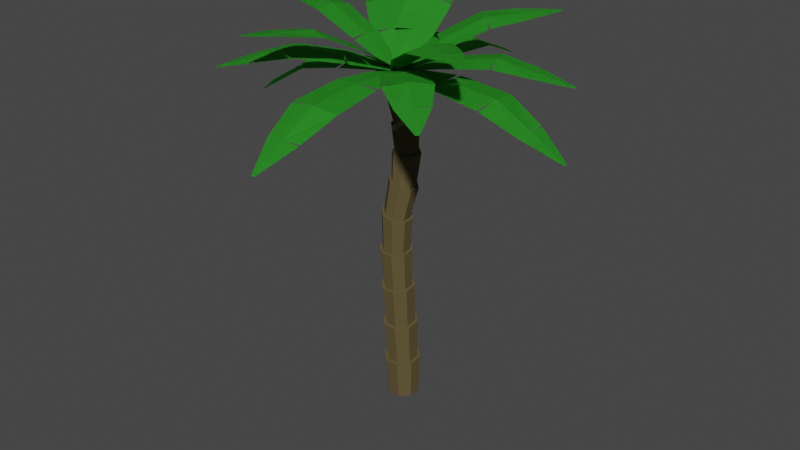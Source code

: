 # Source: palmTree1.blend  (saved by Blender 2.82.7; exported with 4.5.12 LTS)
import bpy
from mathutils import Matrix  # noqa: F401  (used for matrix-valued properties, if any)

bpy.ops.wm.read_factory_settings(use_empty=True)
scene = bpy.context.scene
scene.name = 'Scene'

# ---- collections
col_collection = bpy.data.collections.new('Collection'); scene.collection.children.link(col_collection)

# ---- materials (node trees are filled in below, after node groups)
mat_material_002 = bpy.data.materials.new('Material.002')
mat_material_002.use_transparent_shadow = False
mat_material_003 = bpy.data.materials.new('Material.003')
mat_material_003.use_transparent_shadow = False
mat_material_001 = bpy.data.materials.new('Material.001')
mat_material_001.use_transparent_shadow = False

# ---- material node trees
mat_material_002.use_nodes = True; mat_material_002.node_tree.nodes.clear()
_N = mat_material_002.node_tree.nodes; _L = mat_material_002.node_tree.links
n0 = _N.new('ShaderNodeOutputMaterial'); n0.name = 'Material Output'; n0.location = (300, 300)
n1 = _N.new('ShaderNodeBsdfPrincipled'); n1.name = 'Principled BSDF'; n1.location = (10, 300)
n1.distribution = 'GGX'
n1.subsurface_method = 'BURLEY'
n1.inputs[0].default_value = (0.1178, 0.09151, 0.04141, 1.0)
n1.inputs[2].default_value = 0.95
n1.inputs[3].default_value = 1.45
n1.inputs[13].default_value = 0.06667
n1.inputs[27].default_value = (0.0, 0.0, 0.0, 1.0)
n1.inputs[28].default_value = 1.0
_L.new(n1.outputs[0], n0.inputs[0])
n0.is_active_output = True
mat_material_003.use_nodes = True; mat_material_003.node_tree.nodes.clear()
_N = mat_material_003.node_tree.nodes; _L = mat_material_003.node_tree.links
n0 = _N.new('ShaderNodeOutputMaterial'); n0.name = 'Material Output'; n0.location = (300, 300)
n1 = _N.new('ShaderNodeBsdfPrincipled'); n1.name = 'Principled BSDF'; n1.location = (10, 300)
n1.distribution = 'GGX'
n1.subsurface_method = 'BURLEY'
n1.inputs[0].default_value = (0.04429, 0.4268, 0.03483, 1.0)
n1.inputs[2].default_value = 0.6333
n1.inputs[3].default_value = 1.45
n1.inputs[13].default_value = 0.125
n1.inputs[27].default_value = (0.0, 0.0, 0.0, 1.0)
n1.inputs[28].default_value = 1.0
_L.new(n1.outputs[0], n0.inputs[0])
n0.is_active_output = True
mat_material_001.use_nodes = True; mat_material_001.node_tree.nodes.clear()
_N = mat_material_001.node_tree.nodes; _L = mat_material_001.node_tree.links
n0 = _N.new('ShaderNodeOutputMaterial'); n0.name = 'Material Output'; n0.location = (300, 300)
n1 = _N.new('ShaderNodeBsdfPrincipled'); n1.name = 'Principled BSDF'; n1.location = (10, 300)
n1.distribution = 'GGX'
n1.subsurface_method = 'BURLEY'
n1.inputs[0].default_value = (0.04429, 0.4268, 0.03483, 1.0)
n1.inputs[2].default_value = 0.6333
n1.inputs[3].default_value = 1.45
n1.inputs[13].default_value = 0.125
n1.inputs[27].default_value = (0.0, 0.0, 0.0, 1.0)
n1.inputs[28].default_value = 1.0
_L.new(n1.outputs[0], n0.inputs[0])
n0.is_active_output = True

# ---- world
world_world = bpy.data.worlds.new('World'); scene.world = world_world
world_world.use_nodes = True; world_world.node_tree.nodes.clear()
_N = world_world.node_tree.nodes; _L = world_world.node_tree.links
n0 = _N.new('ShaderNodeOutputWorld'); n0.name = 'World Output'; n0.location = (300, 300)
n1 = _N.new('ShaderNodeBackground'); n1.name = 'Background'; n1.location = (10, 300)
n1.inputs[0].default_value = (0.05088, 0.05088, 0.05088, 1.0)
_L.new(n1.outputs[0], n0.inputs[0])
n0.is_active_output = True
world_world.color = (0.05088, 0.05088, 0.05088)
world_world.use_sun_shadow = False
world_world.sun_shadow_jitter_overblur = 0.0

# ---- meshes
me_cube_001 = bpy.data.meshes.new('Cube.001')
me_cube_001.from_pydata([(-0.1058, -0.1996, 0.03327), (-0.2673, -0.0382, 0.03126), (-0.3057, -0.09926, 0.8147), (-0.1167, -0.2877, 0.7973), (-0.2674, 0.1791, 0.02942), (-0.1061, 0.3407, 0.02752), (-0.1163, 0.3428, 0.8508), (-0.3054, 0.1543, 0.837), (0.2726, -0.03811, 0.02935), (0.1112, -0.1996, 0.03249), (0.1379, -0.2877, 0.7936), (0.3272, -0.09887, 0.8052), (0.1111, 0.3407, 0.02743), (0.2726, 0.1792, 0.02811), (0.3272, 0.1548, 0.8288), (0.1382, 0.3429, 0.8487), (-0.09526, -0.2348, 0.8019), (-0.2525, -0.07796, 0.8164), (-0.2827, -0.1642, 1.62), (-0.1005, -0.3457, 1.597), (-0.2523, 0.133, 0.8351), (-0.09493, 0.2899, 0.8466), (-0.09959, 0.2611, 1.668), (-0.2822, 0.07979, 1.649), (0.2741, -0.07761, 0.8082), (0.1166, -0.2347, 0.7986), (0.1453, -0.3456, 1.593), (0.3281, -0.1638, 1.609), (0.1168, 0.29, 0.8445), (0.2741, 0.1334, 0.828), (0.3281, 0.08041, 1.64), (0.1457, 0.2612, 1.666), (-0.07973, -0.2947, 1.603), (-0.2314, -0.1437, 1.622), (-0.2567, -0.2344, 2.412), (-0.08248, -0.408, 2.388), (-0.2309, 0.05931, 1.647), (-0.07904, 0.2102, 1.662), (-0.08138, 0.1719, 2.463), (-0.256, -0.001204, 2.442), (0.2768, -0.1433, 1.612), (0.1247, -0.2946, 1.599), (0.1527, -0.4079, 2.385), (0.3276, -0.2341, 2.402), (0.1251, 0.2103, 1.66), (0.2768, 0.05986, 1.638), (0.3276, -0.0006855, 2.433), (0.1532, 0.172, 2.46), (-0.06262, -0.3592, 2.394), (-0.2076, -0.2148, 2.414), (-0.2296, -0.299, 3.175), (-0.06417, -0.464, 3.152), (-0.2071, -0.02078, 2.44), (-0.06174, 0.1233, 2.457), (-0.06333, 0.08819, 3.211), (-0.2291, -0.07695, 3.199), (0.2785, -0.2145, 2.405), (0.133, -0.3591, 2.391), (0.1592, -0.4636, 3.146), (0.3254, -0.2979, 3.156), (0.1334, 0.1234, 2.454), (0.2786, -0.02028, 2.431), (0.3254, -0.07543, 3.179), (0.1595, 0.08881, 3.204), (-0.04532, -0.4175, 3.157), (-0.183, -0.2802, 3.176), (-0.1515, -0.3336, 3.94), (0.002638, -0.4886, 3.902), (-0.1826, -0.0955, 3.196), (-0.04466, 0.04193, 3.206), (-0.002383, 0.03608, 3.9), (-0.1537, -0.1233, 3.939), (0.2787, -0.2793, 3.159), (0.1405, -0.4172, 3.151), (0.2097, -0.4871, 3.852), (0.3635, -0.3283, 3.811), (0.1408, 0.0425, 3.2), (0.2787, -0.09416, 3.178), (0.3618, -0.1155, 3.81), (0.2051, 0.0398, 3.849), (0.01956, -0.4445, 3.898), (-0.1089, -0.3155, 3.929), (-0.0056, -0.3095, 4.573), (0.1422, -0.4554, 4.545), (-0.1106, -0.1404, 3.929), (0.01542, -0.00782, 3.896), (0.1279, 0.04097, 4.498), (-0.0117, -0.1107, 4.554), (0.3197, -0.3109, 3.822), (0.1918, -0.4431, 3.856), (0.3369, -0.4537, 4.489), (0.4794, -0.3034, 4.432), (0.188, -0.004819, 3.854), (0.3182, -0.134, 3.82), (0.4744, -0.1018, 4.413), (0.3238, 0.04537, 4.441), (0.1573, -0.4138, 4.536), (0.03408, -0.2923, 4.56), (0.04789, -0.2927, 5.065), (0.1923, -0.4308, 5.065), (0.0291, -0.1267, 4.544), (0.1455, -0.0006017, 4.498), (0.1819, 0.04271, 5.06), (0.04356, -0.1023, 5.063), (0.4377, -0.2871, 4.443), (0.3194, -0.4123, 4.49), (0.3825, -0.4267, 5.064), (0.5211, -0.2822, 5.062), (0.3084, 0.002877, 4.45), (0.4335, -0.1195, 4.427), (0.5172, -0.09156, 5.06), (0.3725, 0.04709, 5.059), (0.2074, -0.3908, 5.064), (0.08716, -0.2758, 5.064), (0.04207, -0.3095, 5.556), (0.1807, -0.4418, 5.552), (0.08361, -0.1173, 5.063), (0.1987, 0.003205, 5.061), (0.1696, 0.009457, 5.591), (0.0377, -0.1279, 5.572), (0.481, -0.2671, 5.062), (0.3657, -0.3874, 5.063), (0.3627, -0.4381, 5.562), (0.4944, -0.3005, 5.581), (0.3573, 0.006796, 5.06), (0.4777, -0.1085, 5.06), (0.4898, -0.1191, 5.597), (0.3514, 0.01295, 5.601), (0.195, -0.4036, 5.556), (0.07967, -0.2935, 5.559), (0.01243, -0.3744, 5.999), (0.1475, -0.5018, 5.987), (0.07605, -0.1424, 5.573), (0.1858, -0.02812, 5.589), (0.1335, -0.07025, 6.07), (0.006988, -0.2007, 6.032), (0.4561, -0.286, 5.581), (0.3465, -0.4005, 5.565), (0.3236, -0.4992, 6.005), (0.4498, -0.3682, 6.043), (0.3371, -0.02524, 5.597), (0.4522, -0.1351, 5.594), (0.4439, -0.1948, 6.076), (0.3091, -0.06793, 6.087), (0.1611, -0.4653, 5.995), (0.04871, -0.3593, 6.005), (-0.01231, -0.4294, 6.463), (0.1206, -0.556, 6.46), (0.04415, -0.2148, 6.033), (0.1495, -0.1062, 6.064), (0.1101, -0.1223, 6.482), (-0.01654, -0.2549, 6.472), (0.4127, -0.3541, 6.042), (0.3076, -0.4631, 6.01), (0.2952, -0.552, 6.465), (0.4218, -0.4194, 6.474), (0.2956, -0.1042, 6.079), (0.4077, -0.2098, 6.069), (0.4176, -0.2449, 6.483), (0.2847, -0.1183, 6.486)], [], [(9, 10, 3, 0), (13, 14, 11, 8), (14, 15, 6, 7, 2, 3, 10, 11), (1, 2, 7, 4), (5, 6, 15, 12), (0, 3, 2, 1), (6, 5, 4, 7), (14, 13, 12, 15), (10, 9, 8, 11), (4, 5, 12, 13, 8, 9, 0, 1), (25, 26, 19, 16), (29, 30, 27, 24), (30, 31, 22, 23, 18, 19, 26, 27), (17, 18, 23, 20), (21, 22, 31, 28), (16, 19, 18, 17), (22, 21, 20, 23), (30, 29, 28, 31), (26, 25, 24, 27), (20, 21, 28, 29, 24, 25, 16, 17), (41, 42, 35, 32), (45, 46, 43, 40), (46, 47, 38, 39, 34, 35, 42, 43), (33, 34, 39, 36), (37, 38, 47, 44), (32, 35, 34, 33), (38, 37, 36, 39), (46, 45, 44, 47), (42, 41, 40, 43), (36, 37, 44, 45, 40, 41, 32, 33), (57, 58, 51, 48), (61, 62, 59, 56), (62, 63, 54, 55, 50, 51, 58, 59), (49, 50, 55, 52), (53, 54, 63, 60), (48, 51, 50, 49), (54, 53, 52, 55), (62, 61, 60, 63), (58, 57, 56, 59), (52, 53, 60, 61, 56, 57, 48, 49), (73, 74, 67, 64), (77, 78, 75, 72), (78, 79, 70, 71, 66, 67, 74, 75), (65, 66, 71, 68), (69, 70, 79, 76), (64, 67, 66, 65), (70, 69, 68, 71), (78, 77, 76, 79), (74, 73, 72, 75), (68, 69, 76, 77, 72, 73, 64, 65), (89, 90, 83, 80), (93, 94, 91, 88), (94, 95, 86, 87, 82, 83, 90, 91), (81, 82, 87, 84), (85, 86, 95, 92), (80, 83, 82, 81), (86, 85, 84, 87), (94, 93, 92, 95), (90, 89, 88, 91), (84, 85, 92, 93, 88, 89, 80, 81), (105, 106, 99, 96), (109, 110, 107, 104), (110, 111, 102, 103, 98, 99, 106, 107), (97, 98, 103, 100), (101, 102, 111, 108), (96, 99, 98, 97), (102, 101, 100, 103), (110, 109, 108, 111), (106, 105, 104, 107), (100, 101, 108, 109, 104, 105, 96, 97), (121, 122, 115, 112), (125, 126, 123, 120), (126, 127, 118, 119, 114, 115, 122, 123), (113, 114, 119, 116), (117, 118, 127, 124), (112, 115, 114, 113), (118, 117, 116, 119), (126, 125, 124, 127), (122, 121, 120, 123), (116, 117, 124, 125, 120, 121, 112, 113), (137, 138, 131, 128), (141, 142, 139, 136), (142, 143, 134, 135, 130, 131, 138, 139), (129, 130, 135, 132), (133, 134, 143, 140), (128, 131, 130, 129), (134, 133, 132, 135), (142, 141, 140, 143), (138, 137, 136, 139), (132, 133, 140, 141, 136, 137, 128, 129), (153, 154, 147, 144), (157, 158, 155, 152), (158, 159, 150, 151, 146, 147, 154, 155), (145, 146, 151, 148), (149, 150, 159, 156), (144, 147, 146, 145), (150, 149, 148, 151), (158, 157, 156, 159), (154, 153, 152, 155), (148, 149, 156, 157, 152, 153, 144, 145)])
_uv = me_cube_001.uv_layers.new(name='UVMap')
_uv.uv.foreach_set('vector', [0.375, 0.8247, 0.625, 0.8247, 0.625, 0.9253, 0.375, 0.9253, 0.375, 0.5747, 0.625, 0.5747, 0.625, 0.6753, 0.375, 0.6753, 0.625, 0.5747, 0.6997, 0.5, 0.8003, 0.5, 0.875, 0.5747, 0.875, 0.6753, 0.8003, 0.75, 0.6997, 0.75, 0.625, 0.6753, 0.375, 0.07472, 0.625, 0.07472, 0.625, 0.1753, 0.375, 0.1753, 0.375, 0.3247, 0.625, 0.3247, 0.625, 0.4253, 0.375, 0.4253, 0.375, 0.9253, 0.625, 0.9253, 0.625, 1.0, 0.375, 1.0, 0.625, 0.3247, 0.375, 0.3247, 0.375, 0.1753, 0.625, 0.1753, 0.625, 0.5747, 0.375, 0.5747, 0.375, 0.4253, 0.625, 0.4253, 0.625, 0.8247, 0.375, 0.8247, 0.375, 0.6753, 0.625, 0.6753, 0.125, 0.5747, 0.1997, 0.5, 0.3003, 0.5, 0.375, 0.5747, 0.375, 0.6753, 0.3003, 0.75, 0.1997, 0.75, 0.125, 0.6753, 0.375, 0.8247, 0.625, 0.8247, 0.625, 0.9253, 0.375, 0.9253, 0.375, 0.5747, 0.625, 0.5747, 0.625, 0.6753, 0.375, 0.6753, 0.625, 0.5747, 0.6997, 0.5, 0.8003, 0.5, 0.875, 0.5747, 0.875, 0.6753, 0.8003, 0.75, 0.6997, 0.75, 0.625, 0.6753, 0.375, 0.07472, 0.625, 0.07472, 0.625, 0.1753, 0.375, 0.1753, 0.375, 0.3247, 0.625, 0.3247, 0.625, 0.4253, 0.375, 0.4253, 0.375, 0.9253, 0.625, 0.9253, 0.625, 1.0, 0.375, 1.0, 0.625, 0.3247, 0.375, 0.3247, 0.375, 0.1753, 0.625, 0.1753, 0.625, 0.5747, 0.375, 0.5747, 0.375, 0.4253, 0.625, 0.4253, 0.625, 0.8247, 0.375, 0.8247, 0.375, 0.6753, 0.625, 0.6753, 0.125, 0.5747, 0.1997, 0.5, 0.3003, 0.5, 0.375, 0.5747, 0.375, 0.6753, 0.3003, 0.75, 0.1997, 0.75, 0.125, 0.6753, 0.375, 0.8247, 0.625, 0.8247, 0.625, 0.9253, 0.375, 0.9253, 0.375, 0.5747, 0.625, 0.5747, 0.625, 0.6753, 0.375, 0.6753, 0.625, 0.5747, 0.6997, 0.5, 0.8003, 0.5, 0.875, 0.5747, 0.875, 0.6753, 0.8003, 0.75, 0.6997, 0.75, 0.625, 0.6753, 0.375, 0.07472, 0.625, 0.07472, 0.625, 0.1753, 0.375, 0.1753, 0.375, 0.3247, 0.625, 0.3247, 0.625, 0.4253, 0.375, 0.4253, 0.375, 0.9253, 0.625, 0.9253, 0.625, 1.0, 0.375, 1.0, 0.625, 0.3247, 0.375, 0.3247, 0.375, 0.1753, 0.625, 0.1753, 0.625, 0.5747, 0.375, 0.5747, 0.375, 0.4253, 0.625, 0.4253, 0.625, 0.8247, 0.375, 0.8247, 0.375, 0.6753, 0.625, 0.6753, 0.125, 0.5747, 0.1997, 0.5, 0.3003, 0.5, 0.375, 0.5747, 0.375, 0.6753, 0.3003, 0.75, 0.1997, 0.75, 0.125, 0.6753, 0.375, 0.8247, 0.625, 0.8247, 0.625, 0.9253, 0.375, 0.9253, 0.375, 0.5747, 0.625, 0.5747, 0.625, 0.6753, 0.375, 0.6753, 0.625, 0.5747, 0.6997, 0.5, 0.8003, 0.5, 0.875, 0.5747, 0.875, 0.6753, 0.8003, 0.75, 0.6997, 0.75, 0.625, 0.6753, 0.375, 0.07472, 0.625, 0.07472, 0.625, 0.1753, 0.375, 0.1753, 0.375, 0.3247, 0.625, 0.3247, 0.625, 0.4253, 0.375, 0.4253, 0.375, 0.9253, 0.625, 0.9253, 0.625, 1.0, 0.375, 1.0, 0.625, 0.3247, 0.375, 0.3247, 0.375, 0.1753, 0.625, 0.1753, 0.625, 0.5747, 0.375, 0.5747, 0.375, 0.4253, 0.625, 0.4253, 0.625, 0.8247, 0.375, 0.8247, 0.375, 0.6753, 0.625, 0.6753, 0.125, 0.5747, 0.1997, 0.5, 0.3003, 0.5, 0.375, 0.5747, 0.375, 0.6753, 0.3003, 0.75, 0.1997, 0.75, 0.125, 0.6753, 0.375, 0.8247, 0.625, 0.8247, 0.625, 0.9253, 0.375, 0.9253, 0.375, 0.5747, 0.625, 0.5747, 0.625, 0.6753, 0.375, 0.6753, 0.625, 0.5747, 0.6997, 0.5, 0.8003, 0.5, 0.875, 0.5747, 0.875, 0.6753, 0.8003, 0.75, 0.6997, 0.75, 0.625, 0.6753, 0.375, 0.07472, 0.625, 0.07472, 0.625, 0.1753, 0.375, 0.1753, 0.375, 0.3247, 0.625, 0.3247, 0.625, 0.4253, 0.375, 0.4253, 0.375, 0.9253, 0.625, 0.9253, 0.625, 1.0, 0.375, 1.0, 0.625, 0.3247, 0.375, 0.3247, 0.375, 0.1753, 0.625, 0.1753, 0.625, 0.5747, 0.375, 0.5747, 0.375, 0.4253, 0.625, 0.4253, 0.625, 0.8247, 0.375, 0.8247, 0.375, 0.6753, 0.625, 0.6753, 0.125, 0.5747, 0.1997, 0.5, 0.3003, 0.5, 0.375, 0.5747, 0.375, 0.6753, 0.3003, 0.75, 0.1997, 0.75, 0.125, 0.6753, 0.375, 0.8247, 0.625, 0.8247, 0.625, 0.9253, 0.375, 0.9253, 0.375, 0.5747, 0.625, 0.5747, 0.625, 0.6753, 0.375, 0.6753, 0.625, 0.5747, 0.6997, 0.5, 0.8003, 0.5, 0.875, 0.5747, 0.875, 0.6753, 0.8003, 0.75, 0.6997, 0.75, 0.625, 0.6753, 0.375, 0.07472, 0.625, 0.07472, 0.625, 0.1753, 0.375, 0.1753, 0.375, 0.3247, 0.625, 0.3247, 0.625, 0.4253, 0.375, 0.4253, 0.375, 0.9253, 0.625, 0.9253, 0.625, 1.0, 0.375, 1.0, 0.625, 0.3247, 0.375, 0.3247, 0.375, 0.1753, 0.625, 0.1753, 0.625, 0.5747, 0.375, 0.5747, 0.375, 0.4253, 0.625, 0.4253, 0.625, 0.8247, 0.375, 0.8247, 0.375, 0.6753, 0.625, 0.6753, 0.125, 0.5747, 0.1997, 0.5, 0.3003, 0.5, 0.375, 0.5747, 0.375, 0.6753, 0.3003, 0.75, 0.1997, 0.75, 0.125, 0.6753, 0.375, 0.8247, 0.625, 0.8247, 0.625, 0.9253, 0.375, 0.9253, 0.375, 0.5747, 0.625, 0.5747, 0.625, 0.6753, 0.375, 0.6753, 0.625, 0.5747, 0.6997, 0.5, 0.8003, 0.5, 0.875, 0.5747, 0.875, 0.6753, 0.8003, 0.75, 0.6997, 0.75, 0.625, 0.6753, 0.375, 0.07472, 0.625, 0.07472, 0.625, 0.1753, 0.375, 0.1753, 0.375, 0.3247, 0.625, 0.3247, 0.625, 0.4253, 0.375, 0.4253, 0.375, 0.9253, 0.625, 0.9253, 0.625, 1.0, 0.375, 1.0, 0.625, 0.3247, 0.375, 0.3247, 0.375, 0.1753, 0.625, 0.1753, 0.625, 0.5747, 0.375, 0.5747, 0.375, 0.4253, 0.625, 0.4253, 0.625, 0.8247, 0.375, 0.8247, 0.375, 0.6753, 0.625, 0.6753, 0.125, 0.5747, 0.1997, 0.5, 0.3003, 0.5, 0.375, 0.5747, 0.375, 0.6753, 0.3003, 0.75, 0.1997, 0.75, 0.125, 0.6753, 0.375, 0.8247, 0.625, 0.8247, 0.625, 0.9253, 0.375, 0.9253, 0.375, 0.5747, 0.625, 0.5747, 0.625, 0.6753, 0.375, 0.6753, 0.625, 0.5747, 0.6997, 0.5, 0.8003, 0.5, 0.875, 0.5747, 0.875, 0.6753, 0.8003, 0.75, 0.6997, 0.75, 0.625, 0.6753, 0.375, 0.07472, 0.625, 0.07472, 0.625, 0.1753, 0.375, 0.1753, 0.375, 0.3247, 0.625, 0.3247, 0.625, 0.4253, 0.375, 0.4253, 0.375, 0.9253, 0.625, 0.9253, 0.625, 1.0, 0.375, 1.0, 0.625, 0.3247, 0.375, 0.3247, 0.375, 0.1753, 0.625, 0.1753, 0.625, 0.5747, 0.375, 0.5747, 0.375, 0.4253, 0.625, 0.4253, 0.625, 0.8247, 0.375, 0.8247, 0.375, 0.6753, 0.625, 0.6753, 0.125, 0.5747, 0.1997, 0.5, 0.3003, 0.5, 0.375, 0.5747, 0.375, 0.6753, 0.3003, 0.75, 0.1997, 0.75, 0.125, 0.6753, 0.375, 0.8247, 0.625, 0.8247, 0.625, 0.9253, 0.375, 0.9253, 0.375, 0.5747, 0.625, 0.5747, 0.625, 0.6753, 0.375, 0.6753, 0.625, 0.5747, 0.6997, 0.5, 0.8003, 0.5, 0.875, 0.5747, 0.875, 0.6753, 0.8003, 0.75, 0.6997, 0.75, 0.625, 0.6753, 0.375, 0.07472, 0.625, 0.07472, 0.625, 0.1753, 0.375, 0.1753, 0.375, 0.3247, 0.625, 0.3247, 0.625, 0.4253, 0.375, 0.4253, 0.375, 0.9253, 0.625, 0.9253, 0.625, 1.0, 0.375, 1.0, 0.625, 0.3247, 0.375, 0.3247, 0.375, 0.1753, 0.625, 0.1753, 0.625, 0.5747, 0.375, 0.5747, 0.375, 0.4253, 0.625, 0.4253, 0.625, 0.8247, 0.375, 0.8247, 0.375, 0.6753, 0.625, 0.6753, 0.125, 0.5747, 0.1997, 0.5, 0.3003, 0.5, 0.375, 0.5747, 0.375, 0.6753, 0.3003, 0.75, 0.1997, 0.75, 0.125, 0.6753, 0.375, 0.8247, 0.625, 0.8247, 0.625, 0.9253, 0.375, 0.9253, 0.375, 0.5747, 0.625, 0.5747, 0.625, 0.6753, 0.375, 0.6753, 0.625, 0.5747, 0.6997, 0.5, 0.8003, 0.5, 0.875, 0.5747, 0.875, 0.6753, 0.8003, 0.75, 0.6997, 0.75, 0.625, 0.6753, 0.375, 0.07472, 0.625, 0.07472, 0.625, 0.1753, 0.375, 0.1753, 0.375, 0.3247, 0.625, 0.3247, 0.625, 0.4253, 0.375, 0.4253, 0.375, 0.9253, 0.625, 0.9253, 0.625, 1.0, 0.375, 1.0, 0.625, 0.3247, 0.375, 0.3247, 0.375, 0.1753, 0.625, 0.1753, 0.625, 0.5747, 0.375, 0.5747, 0.375, 0.4253, 0.625, 0.4253, 0.625, 0.8247, 0.375, 0.8247, 0.375, 0.6753, 0.625, 0.6753, 0.125, 0.5747, 0.1997, 0.5, 0.3003, 0.5, 0.375, 0.5747, 0.375, 0.6753, 0.3003, 0.75, 0.1997, 0.75, 0.125, 0.6753])
me_cube_001.materials.append(mat_material_002)
me_cube_001.use_remesh_fix_poles = True
me_cube_001.use_remesh_preserve_attributes = False
me_cube_001.use_mirror_vertex_groups = False
me_cube_001.update()
me_plane_001 = bpy.data.meshes.new('Plane.001')
me_plane_001.from_pydata([(-0.09879, -0.08919, -0.04245), (0.1205, -0.002797, -0.03902), (-1.066, 2.618, -0.3779), (-1.009, 2.64, -0.377), (-1.08, 1.954, -0.1393), (-0.9696, 1.345, 0.05231), (-0.6288, 0.6083, 0.0543), (0.02973, 0.8677, 0.0646), (-0.2234, 1.639, 0.06398), (-0.5677, 2.18, -0.1415), (0.01072, -0.04566, -0.03972), (-1.038, 2.629, -0.3774), (-0.308, 0.7582, 0.09225), (-0.6127, 1.531, 0.1106), (-0.8294, 2.091, -0.1305), (-1.081, 1.977, -0.1496), (-0.2407, 1.666, 0.05987), (-0.5968, 0.5611, 0.04888), (-0.1217, -0.04292, -0.03575), (0.1469, -0.04292, -0.03575), (-0.0222, 3.207, -0.584), (0.04745, 3.207, -0.584), (-0.3103, 2.524, -0.2731), (-0.4442, 1.844, -0.01826), (-0.3906, 0.9222, 0.02979), (0.4159, 0.9222, 0.02979), (0.4695, 1.844, -0.01826), (0.3271, 2.548, -0.2862), (0.01262, -0.04245, -0.03461), (0.01262, 3.207, -0.584), (0.01262, 0.949, 0.06586), (0.01262, 1.895, 0.03896), (0.01262, 2.564, -0.2698), (-0.3018, 2.548, -0.2862), (0.4627, 1.88, -0.02467), (-0.3765, 0.8586, 0.02662), (0.02154, 0.08531, -0.03626), (0.02154, -0.1832, -0.03626), (3.227, -0.01414, -0.8036), (3.227, -0.08379, -0.8036), (2.566, 0.274, -0.4471), (1.905, 0.4079, -0.1468), (0.9889, 0.3543, -0.03631), (0.9889, -0.4522, -0.03631), (1.905, -0.5058, -0.1468), (2.59, -0.3634, -0.4618), (0.02208, -0.04896, -0.03515), (3.227, -0.04896, -0.8036), (1.018, -0.04896, -0.002139), (1.96, -0.04896, -0.09313), (2.607, -0.04896, -0.4466), (2.59, 0.2655, -0.4618), (1.941, -0.499, -0.1556), (0.9252, 0.3401, -0.03516), (0.1469, -0.05766, -0.03621), (-0.1217, -0.05766, -0.03621), (0.04744, -3.267, -0.7871), (-0.0222, -3.267, -0.7871), (0.3356, -2.604, -0.4341), (0.4695, -1.942, -0.1371), (0.4159, -1.025, -0.03132), (-0.3906, -1.025, -0.03132), (-0.4443, -1.942, -0.1371), (-0.3018, -2.628, -0.4486), (0.01262, -0.0582, -0.03511), (0.01262, -3.267, -0.7871), (0.01262, -1.054, 0.003007), (0.01262, -1.997, -0.08316), (0.01262, -2.645, -0.4333), (0.3271, -2.628, -0.4486), (-0.4374, -1.978, -0.1457), (0.4017, -0.9613, -0.03049), (-0.0002108, -0.1832, -0.03728), (-0.0002105, 0.08531, -0.03728), (-3.119, -0.08378, -1.103), (-3.119, -0.01414, -1.103), (-2.495, -0.3719, -0.6856), (-1.865, -0.5058, -0.3244), (-0.9633, -0.4522, -0.1283), (-0.9633, 0.3543, -0.1283), (-1.865, 0.4079, -0.3244), (-2.517, 0.2655, -0.7025), (-0.0008597, -0.04896, -0.03624), (-3.119, -0.04896, -1.103), (-0.9955, -0.04896, -0.09702), (-1.925, -0.04896, -0.2762), (-2.535, -0.04896, -0.6888), (-2.517, -0.3634, -0.7025), (-1.9, 0.4011, -0.3366), (-0.8999, -0.438, -0.1212), (-0.0744, -0.1424, -0.03922), (0.1109, 0.03187, -0.03773), (-2.112, 2.156, 0.5287), (-2.064, 2.201, 0.5291), (-1.825, 1.453, 0.5819), (-1.446, 0.8647, 0.5873), (-0.8355, 0.2916, 0.331), (-0.279, 0.8151, 0.3355), (-0.8159, 1.458, 0.5923), (-1.403, 1.885, 0.5818), (0.01821, -0.05525, -0.03731), (-2.088, 2.179, 0.5289), (-0.5657, 0.562, 0.374), (-1.15, 1.181, 0.6573), (-1.626, 1.687, 0.5997), (-1.837, 1.477, 0.5783), (-0.8441, 1.478, 0.5983), (-0.7875, 0.2604, 0.3076), (-0.07516, 0.01824, -0.03574), (0.08644, -0.1383, -0.05354), (1.856, 1.789, 0.8663), (1.898, 1.748, 0.8616), (1.242, 1.508, 0.8379), (0.7365, 1.157, 0.7597), (0.2639, 0.6425, 0.4196), (0.7492, 0.1725, 0.3661), (1.286, 0.6244, 0.6992), (1.642, 1.153, 0.7961), (0.005619, -0.06015, -0.04361), (1.877, 1.769, 0.864), (0.5122, 0.4091, 0.4301), (1.025, 0.8976, 0.7921), (1.457, 1.339, 0.8352), (1.264, 1.52, 0.8377), (1.303, 0.6488, 0.7095), (0.2391, 0.603, 0.3906), (0.05306, 0.05393, -0.03574), (-0.0529, -0.1445, -0.05354), (2.287, -1.315, 0.8663), (2.259, -1.366, 0.8616), (1.848, -0.8024, 0.8379), (1.371, -0.4129, 0.7597), (0.7465, -0.1002, 0.4196), (0.4283, -0.6961, 0.3661), (1.011, -1.088, 0.6992), (1.617, -1.284, 0.7961), (-5.586e-05, -0.04531, -0.04361), (2.273, -1.341, 0.864), (0.5905, -0.4031, 0.4301), (1.201, -0.7618, 0.7921), (1.744, -1.056, 0.8352), (1.865, -0.8197, 0.8377), (1.039, -1.098, 0.7095), (0.7017, -0.08717, 0.3906), (0.1189, -0.07943, -0.03574), (-0.08873, 0.007169, -0.05354), (-1.031, -2.433, 0.8663), (-1.085, -2.411, 0.8616), (-0.5627, -1.947, 0.8379), (-0.2204, -1.436, 0.7597), (0.03149, -0.7844, 0.4196), (-0.592, -0.5243, 0.3661), (-0.9269, -1.141, 0.6992), (-1.065, -1.763, 0.7961), (0.01505, -0.036, -0.04361), (-1.058, -2.422, 0.864), (-0.285, -0.6579, 0.4301), (-0.5838, -1.3, 0.7921), (-0.8247, -1.869, 0.8352), (-0.5784, -1.966, 0.8377), (-0.9336, -1.17, 0.7095), (0.04016, -0.7386, 0.3906), (0.02962, -0.1582, -0.03574), (0.02098, 0.06659, -0.05354), (-2.59, -0.1036, 0.8663), (-2.592, -0.04533, 0.8616), (-1.952, -0.3244, 0.8379), (-1.344, -0.4202, 0.7597), (-0.6468, -0.3751, 0.4196), (-0.6728, 0.3, 0.3661), (-1.373, 0.3447, 0.6992), (-1.996, 0.2083, 0.7961), (0.02541, -0.04572, -0.04361), (-2.591, -0.07447, 0.864), (-0.665, -0.03477, 0.4301), (-1.373, -0.03335, 0.7921), (-1.991, -0.05367, 0.8352), (-1.975, -0.3181, 0.8377), (-1.402, 0.3387, 0.7095), (-0.6016, -0.3637, 0.3906), (-0.08691, -0.09708, -0.03574), (0.1256, -0.02326, -0.05354), (-0.7985, 2.424, 0.8663), (-0.7434, 2.443, 0.8616), (-0.8237, 1.75, 0.8379), (-0.738, 1.14, 0.7597), (-0.4916, 0.4867, 0.4196), (0.1466, 0.7084, 0.3661), (-0.01496, 1.392, 0.6992), (-0.3269, 1.947, 0.7961), (0.01945, -0.06025, -0.04361), (-0.7709, 2.434, 0.864), (-0.1714, 0.6034, 0.4301), (-0.3766, 1.281, 0.7921), (-0.576, 1.866, 0.8352), (-0.8246, 1.774, 0.8377), (-0.02921, 1.418, 0.7095), (-0.4675, 0.4468, 0.3906), (-0.02812, 0.06159, -0.04043), (0.0504, -0.1607, -0.0408), (2.729, 0.9427, 0.005291), (2.749, 0.8851, 0.005196), (2.042, 0.968, 0.1649), (1.411, 0.8697, 0.2765), (0.669, 0.5579, 0.1707), (0.9048, -0.1096, 0.1696), (1.678, 0.1134, 0.2752), (2.25, 0.4482, 0.1567), (0.01135, -0.04948, -0.03956), (2.739, 0.9139, 0.005278), (0.8032, 0.2299, 0.2055), (1.577, 0.5031, 0.3334), (2.168, 0.7121, 0.1737), (2.066, 0.9687, 0.1575), (1.706, 0.1298, 0.2755), (0.6218, 0.5281, 0.1577), (0.09426, 0.03599, -0.04043), (-0.07136, -0.1318, -0.0408), (2.091, -2.059, 0.005291), (2.048, -2.102, 0.005196), (1.814, -1.43, 0.1649), (1.45, -0.9052, 0.2765), (0.8453, -0.3742, 0.1707), (0.3479, -0.8779, 0.1696), (0.8864, -1.476, 0.2752), (1.437, -1.844, 0.1567), (0.01161, -0.04805, -0.03956), (2.07, -2.08, 0.005278), (0.6089, -0.6383, 0.2055), (1.193, -1.215, 0.3334), (1.639, -1.655, 0.1737), (1.825, -1.451, 0.1575), (0.9135, -1.494, 0.2755), (0.7978, -0.3448, 0.1577), (0.09022, -0.1376, -0.04043), (-0.06263, 0.04185, -0.0408), (-2.169, -1.947, 0.005291), (-2.208, -1.9, 0.005196), (-1.518, -1.725, 0.1649), (-0.9644, -1.407, 0.2765), (-0.3832, -0.8505, 0.1707), (-0.8422, -0.3115, 0.1696), (-1.484, -0.7964, 0.2752), (-1.899, -1.314, 0.1567), (0.01362, -0.04803, -0.03956), (-2.189, -1.923, 0.005278), (-0.6259, -0.5922, 0.2055), (-1.251, -1.124, 0.3334), (-1.728, -1.531, 0.1737), (-1.541, -1.734, 0.1575), (-1.505, -0.8219, 0.2755), (-0.3498, -0.8057, 0.1577), (-0.09879, -0.08919, -0.04245), (0.1205, -0.002797, -0.03902), (-1.066, 2.618, -0.3779), (-1.009, 2.64, -0.377), (-1.08, 1.954, -0.1393), (-0.9696, 1.345, 0.05231), (-0.6288, 0.6083, 0.0543), (0.02973, 0.8677, 0.0646), (-0.2234, 1.639, 0.06398), (-0.5677, 2.18, -0.1415), (0.01072, -0.04566, -0.03972), (-1.038, 2.629, -0.3774), (-0.308, 0.7582, 0.09225), (-0.6127, 1.531, 0.1106), (-0.8294, 2.091, -0.1305), (-1.081, 1.977, -0.1496), (-0.2407, 1.666, 0.05987), (-0.5968, 0.5611, 0.04888), (-0.1217, -0.04292, -0.03575), (0.1469, -0.04292, -0.03575), (-0.0222, 3.207, -0.584), (0.04745, 3.207, -0.584), (-0.3103, 2.524, -0.2731), (-0.4442, 1.844, -0.01826), (-0.3906, 0.9222, 0.02979), (0.4159, 0.9222, 0.02979), (0.4695, 1.844, -0.01826), (0.3271, 2.548, -0.2862), (0.01262, -0.04245, -0.03461), (0.01262, 3.207, -0.584), (0.01262, 0.949, 0.06586), (0.01262, 1.895, 0.03896), (0.01262, 2.564, -0.2698), (-0.3018, 2.548, -0.2862), (0.4627, 1.88, -0.02467), (-0.3765, 0.8586, 0.02662), (0.02154, 0.08531, -0.03626), (0.02154, -0.1832, -0.03626), (3.227, -0.01414, -0.8036), (3.227, -0.08379, -0.8036), (2.566, 0.274, -0.4471), (1.905, 0.4079, -0.1468), (0.9889, 0.3543, -0.03631), (0.9889, -0.4522, -0.03631), (1.905, -0.5058, -0.1468), (2.59, -0.3634, -0.4618), (0.02208, -0.04896, -0.03515), (3.227, -0.04896, -0.8036), (1.018, -0.04896, -0.002139), (1.96, -0.04896, -0.09313), (2.607, -0.04896, -0.4466), (2.59, 0.2655, -0.4618), (1.941, -0.499, -0.1556), (0.9252, 0.3401, -0.03516), (0.1469, -0.05766, -0.03621), (-0.1217, -0.05766, -0.03621), (0.04744, -3.267, -0.7871), (-0.0222, -3.267, -0.7871), (0.3356, -2.604, -0.4341), (0.4695, -1.942, -0.1371), (0.4159, -1.025, -0.03132), (-0.3906, -1.025, -0.03132), (-0.4443, -1.942, -0.1371), (-0.3018, -2.628, -0.4486), (0.01262, -0.0582, -0.03511), (0.01262, -3.267, -0.7871), (0.01262, -1.054, 0.003007), (0.01262, -1.997, -0.08316), (0.01262, -2.645, -0.4333), (0.3271, -2.628, -0.4486), (-0.4374, -1.978, -0.1457), (0.4017, -0.9613, -0.03049), (-0.0002108, -0.1832, -0.03728), (-0.0002105, 0.08531, -0.03728), (-3.119, -0.08378, -1.103), (-3.119, -0.01414, -1.103), (-2.495, -0.3719, -0.6856), (-1.865, -0.5058, -0.3244), (-0.9633, -0.4522, -0.1283), (-0.9633, 0.3543, -0.1283), (-1.865, 0.4079, -0.3244), (-2.517, 0.2655, -0.7025), (-0.0008597, -0.04896, -0.03624), (-3.119, -0.04896, -1.103), (-0.9955, -0.04896, -0.09702), (-1.925, -0.04896, -0.2762), (-2.535, -0.04896, -0.6888), (-2.517, -0.3634, -0.7025), (-1.9, 0.4011, -0.3366), (-0.8999, -0.438, -0.1212), (-0.0744, -0.1424, -0.03922), (0.1109, 0.03187, -0.03773), (-2.112, 2.156, 0.5287), (-2.064, 2.201, 0.5291), (-1.825, 1.453, 0.5819), (-1.446, 0.8647, 0.5873), (-0.8355, 0.2916, 0.331), (-0.279, 0.8151, 0.3355), (-0.8159, 1.458, 0.5923), (-1.403, 1.885, 0.5818), (0.01821, -0.05525, -0.03731), (-2.088, 2.179, 0.5289), (-0.5657, 0.562, 0.374), (-1.15, 1.181, 0.6573), (-1.626, 1.687, 0.5997), (-1.837, 1.477, 0.5783), (-0.8441, 1.478, 0.5983), (-0.7875, 0.2604, 0.3076), (-0.07516, 0.01824, -0.03574), (0.08644, -0.1383, -0.05354), (1.856, 1.789, 0.8663), (1.898, 1.748, 0.8616), (1.242, 1.508, 0.8379), (0.7365, 1.157, 0.7597), (0.2639, 0.6425, 0.4196), (0.7492, 0.1725, 0.3661), (1.286, 0.6244, 0.6992), (1.642, 1.153, 0.7961), (0.005619, -0.06015, -0.04361), (1.877, 1.769, 0.864), (0.5122, 0.4091, 0.4301), (1.025, 0.8976, 0.7921), (1.457, 1.339, 0.8352), (1.264, 1.52, 0.8377), (1.303, 0.6488, 0.7095), (0.2391, 0.603, 0.3906), (0.05306, 0.05393, -0.03574), (-0.0529, -0.1445, -0.05354), (2.287, -1.315, 0.8663), (2.259, -1.366, 0.8616), (1.848, -0.8024, 0.8379), (1.371, -0.4129, 0.7597), (0.7465, -0.1002, 0.4196), (0.4283, -0.6961, 0.3661), (1.011, -1.088, 0.6992), (1.617, -1.284, 0.7961), (-5.586e-05, -0.04531, -0.04361), (2.273, -1.341, 0.864), (0.5905, -0.4031, 0.4301), (1.201, -0.7618, 0.7921), (1.744, -1.056, 0.8352), (1.865, -0.8197, 0.8377), (1.039, -1.098, 0.7095), (0.7017, -0.08717, 0.3906), (0.1189, -0.07943, -0.03574), (-0.08873, 0.007169, -0.05354), (-1.031, -2.433, 0.8663), (-1.085, -2.411, 0.8616), (-0.5627, -1.947, 0.8379), (-0.2204, -1.436, 0.7597), (0.03149, -0.7844, 0.4196), (-0.592, -0.5243, 0.3661), (-0.9269, -1.141, 0.6992), (-1.065, -1.763, 0.7961), (0.01505, -0.036, -0.04361), (-1.058, -2.422, 0.864), (-0.285, -0.6579, 0.4301), (-0.5838, -1.3, 0.7921), (-0.8247, -1.869, 0.8352), (-0.5784, -1.966, 0.8377), (-0.9336, -1.17, 0.7095), (0.04016, -0.7386, 0.3906), (0.02962, -0.1582, -0.03574), (0.02098, 0.06659, -0.05354), (-2.59, -0.1036, 0.8663), (-2.592, -0.04533, 0.8616), (-1.952, -0.3244, 0.8379), (-1.344, -0.4202, 0.7597), (-0.6468, -0.3751, 0.4196), (-0.6728, 0.3, 0.3661), (-1.373, 0.3447, 0.6992), (-1.996, 0.2083, 0.7961), (0.02541, -0.04572, -0.04361), (-2.591, -0.07447, 0.864), (-0.665, -0.03477, 0.4301), (-1.373, -0.03335, 0.7921), (-1.991, -0.05367, 0.8352), (-1.975, -0.3181, 0.8377), (-1.402, 0.3387, 0.7095), (-0.6016, -0.3637, 0.3906), (-0.08691, -0.09708, -0.03574), (0.1256, -0.02326, -0.05354), (-0.7985, 2.424, 0.8663), (-0.7434, 2.443, 0.8616), (-0.8237, 1.75, 0.8379), (-0.738, 1.14, 0.7597), (-0.4916, 0.4867, 0.4196), (0.1466, 0.7084, 0.3661), (-0.01496, 1.392, 0.6992), (-0.3269, 1.947, 0.7961), (0.01945, -0.06025, -0.04361), (-0.7709, 2.434, 0.864), (-0.1714, 0.6034, 0.4301), (-0.3766, 1.281, 0.7921), (-0.576, 1.866, 0.8352), (-0.8246, 1.774, 0.8377), (-0.02921, 1.418, 0.7095), (-0.4675, 0.4468, 0.3906), (-0.02812, 0.06159, -0.04043), (0.0504, -0.1607, -0.0408), (2.729, 0.9427, 0.005291), (2.749, 0.8851, 0.005196), (2.042, 0.968, 0.1649), (1.411, 0.8697, 0.2765), (0.669, 0.5579, 0.1707), (0.9048, -0.1096, 0.1696), (1.678, 0.1134, 0.2752), (2.25, 0.4482, 0.1567), (0.01135, -0.04948, -0.03956), (2.739, 0.9139, 0.005278), (0.8032, 0.2299, 0.2055), (1.577, 0.5031, 0.3334), (2.168, 0.7121, 0.1737), (2.066, 0.9687, 0.1575), (1.706, 0.1298, 0.2755), (0.6218, 0.5281, 0.1577), (0.09426, 0.03599, -0.04043), (-0.07136, -0.1318, -0.0408), (2.091, -2.059, 0.005291), (2.048, -2.102, 0.005196), (1.814, -1.43, 0.1649), (1.45, -0.9052, 0.2765), (0.8453, -0.3742, 0.1707), (0.3479, -0.8779, 0.1696), (0.8864, -1.476, 0.2752), (1.437, -1.844, 0.1567), (0.01161, -0.04805, -0.03956), (2.07, -2.08, 0.005278), (0.6089, -0.6383, 0.2055), (1.193, -1.215, 0.3334), (1.639, -1.655, 0.1737), (1.825, -1.451, 0.1575), (0.9135, -1.494, 0.2755), (0.7978, -0.3448, 0.1577), (0.09022, -0.1376, -0.04043), (-0.06263, 0.04185, -0.0408), (-2.169, -1.947, 0.005291), (-2.208, -1.9, 0.005196), (-1.518, -1.725, 0.1649), (-0.9644, -1.407, 0.2765), (-0.3832, -0.8505, 0.1707), (-0.8422, -0.3115, 0.1696), (-1.484, -0.7964, 0.2752), (-1.899, -1.314, 0.1567), (0.01362, -0.04803, -0.03956), (-2.189, -1.923, 0.005278), (-0.6259, -0.5922, 0.2055), (-1.251, -1.124, 0.3334), (-1.728, -1.531, 0.1737), (-1.541, -1.734, 0.1575), (-1.505, -0.8219, 0.2755), (-0.3498, -0.8057, 0.1577)], [], [(14, 11, 3, 9), (10, 12, 7, 1), (12, 13, 8, 7), (13, 14, 9, 16), (5, 4, 14, 13), (6, 5, 13, 12), (0, 17, 12, 10), (15, 2, 11, 14), (32, 29, 21, 27), (28, 30, 25, 19), (30, 31, 26, 25), (31, 32, 27, 34), (23, 22, 32, 31), (24, 23, 31, 30), (18, 35, 30, 28), (33, 20, 29, 32), (50, 47, 39, 45), (46, 48, 43, 37), (48, 49, 44, 43), (49, 50, 45, 52), (41, 40, 50, 49), (42, 41, 49, 48), (36, 53, 48, 46), (51, 38, 47, 50), (68, 65, 57, 63), (64, 66, 61, 55), (66, 67, 62, 61), (67, 68, 63, 70), (59, 58, 68, 67), (60, 59, 67, 66), (54, 71, 66, 64), (69, 56, 65, 68), (86, 83, 75, 81), (82, 84, 79, 73), (84, 85, 80, 79), (85, 86, 81, 88), (77, 76, 86, 85), (78, 77, 85, 84), (72, 89, 84, 82), (87, 74, 83, 86), (104, 101, 93, 99), (100, 102, 97, 91), (102, 103, 98, 97), (103, 104, 99, 106), (95, 94, 104, 103), (96, 95, 103, 102), (90, 107, 102, 100), (105, 92, 101, 104), (122, 119, 111, 117), (118, 120, 115, 109), (120, 121, 116, 115), (121, 122, 117, 124), (113, 112, 122, 121), (114, 113, 121, 120), (108, 125, 120, 118), (123, 110, 119, 122), (140, 137, 129, 135), (136, 138, 133, 127), (138, 139, 134, 133), (139, 140, 135, 142), (131, 130, 140, 139), (132, 131, 139, 138), (126, 143, 138, 136), (141, 128, 137, 140), (158, 155, 147, 153), (154, 156, 151, 145), (156, 157, 152, 151), (157, 158, 153, 160), (149, 148, 158, 157), (150, 149, 157, 156), (144, 161, 156, 154), (159, 146, 155, 158), (176, 173, 165, 171), (172, 174, 169, 163), (174, 175, 170, 169), (175, 176, 171, 178), (167, 166, 176, 175), (168, 167, 175, 174), (162, 179, 174, 172), (177, 164, 173, 176), (194, 191, 183, 189), (190, 192, 187, 181), (192, 193, 188, 187), (193, 194, 189, 196), (185, 184, 194, 193), (186, 185, 193, 192), (180, 197, 192, 190), (195, 182, 191, 194), (212, 209, 201, 207), (208, 210, 205, 199), (210, 211, 206, 205), (211, 212, 207, 214), (203, 202, 212, 211), (204, 203, 211, 210), (198, 215, 210, 208), (213, 200, 209, 212), (230, 227, 219, 225), (226, 228, 223, 217), (228, 229, 224, 223), (229, 230, 225, 232), (221, 220, 230, 229), (222, 221, 229, 228), (216, 233, 228, 226), (231, 218, 227, 230), (248, 245, 237, 243), (244, 246, 241, 235), (246, 247, 242, 241), (247, 248, 243, 250), (239, 238, 248, 247), (240, 239, 247, 246), (234, 251, 246, 244), (249, 236, 245, 248), (266, 261, 255, 263), (262, 253, 259, 264), (264, 259, 260, 265), (265, 268, 261, 266), (257, 265, 266, 256), (258, 264, 265, 257), (252, 262, 264, 269), (267, 266, 263, 254), (284, 279, 273, 281), (280, 271, 277, 282), (282, 277, 278, 283), (283, 286, 279, 284), (275, 283, 284, 274), (276, 282, 283, 275), (270, 280, 282, 287), (285, 284, 281, 272), (302, 297, 291, 299), (298, 289, 295, 300), (300, 295, 296, 301), (301, 304, 297, 302), (293, 301, 302, 292), (294, 300, 301, 293), (288, 298, 300, 305), (303, 302, 299, 290), (320, 315, 309, 317), (316, 307, 313, 318), (318, 313, 314, 319), (319, 322, 315, 320), (311, 319, 320, 310), (312, 318, 319, 311), (306, 316, 318, 323), (321, 320, 317, 308), (338, 333, 327, 335), (334, 325, 331, 336), (336, 331, 332, 337), (337, 340, 333, 338), (329, 337, 338, 328), (330, 336, 337, 329), (324, 334, 336, 341), (339, 338, 335, 326), (356, 351, 345, 353), (352, 343, 349, 354), (354, 349, 350, 355), (355, 358, 351, 356), (347, 355, 356, 346), (348, 354, 355, 347), (342, 352, 354, 359), (357, 356, 353, 344), (374, 369, 363, 371), (370, 361, 367, 372), (372, 367, 368, 373), (373, 376, 369, 374), (365, 373, 374, 364), (366, 372, 373, 365), (360, 370, 372, 377), (375, 374, 371, 362), (392, 387, 381, 389), (388, 379, 385, 390), (390, 385, 386, 391), (391, 394, 387, 392), (383, 391, 392, 382), (384, 390, 391, 383), (378, 388, 390, 395), (393, 392, 389, 380), (410, 405, 399, 407), (406, 397, 403, 408), (408, 403, 404, 409), (409, 412, 405, 410), (401, 409, 410, 400), (402, 408, 409, 401), (396, 406, 408, 413), (411, 410, 407, 398), (428, 423, 417, 425), (424, 415, 421, 426), (426, 421, 422, 427), (427, 430, 423, 428), (419, 427, 428, 418), (420, 426, 427, 419), (414, 424, 426, 431), (429, 428, 425, 416), (446, 441, 435, 443), (442, 433, 439, 444), (444, 439, 440, 445), (445, 448, 441, 446), (437, 445, 446, 436), (438, 444, 445, 437), (432, 442, 444, 449), (447, 446, 443, 434), (464, 459, 453, 461), (460, 451, 457, 462), (462, 457, 458, 463), (463, 466, 459, 464), (455, 463, 464, 454), (456, 462, 463, 455), (450, 460, 462, 467), (465, 464, 461, 452), (482, 477, 471, 479), (478, 469, 475, 480), (480, 475, 476, 481), (481, 484, 477, 482), (473, 481, 482, 472), (474, 480, 481, 473), (468, 478, 480, 485), (483, 482, 479, 470), (500, 495, 489, 497), (496, 487, 493, 498), (498, 493, 494, 499), (499, 502, 495, 500), (491, 499, 500, 490), (492, 498, 499, 491), (486, 496, 498, 503), (501, 500, 497, 488)])
me_plane_001.polygons.foreach_set('material_index', [0, 0, 0, 0, 0, 0, 0, 0, 0, 0, 0, 0, 0, 0, 0, 0, 0, 0, 0, 0, 0, 0, 0, 0, 0, 0, 0, 0, 0, 0, 0, 0, 0, 0, 0, 0, 0, 0, 0, 0, 0, 0, 0, 0, 0, 0, 0, 0, 0, 0, 0, 0, 0, 0, 0, 0, 0, 0, 0, 0, 0, 0, 0, 0, 0, 0, 0, 0, 0, 0, 0, 0, 0, 0, 0, 0, 0, 0, 0, 0, 0, 0, 0, 0, 0, 0, 0, 0, 0, 0, 0, 0, 0, 0, 0, 0, 0, 0, 0, 0, 0, 0, 0, 0, 0, 0, 0, 0, 0, 0, 0, 0, 1, 1, 1, 1, 1, 1, 1, 1, 1, 1, 1, 1, 1, 1, 1, 1, 1, 1, 1, 1, 1, 1, 1, 1, 1, 1, 1, 1, 1, 1, 1, 1, 1, 1, 1, 1, 1, 1, 1, 1, 1, 1, 1, 1, 1, 1, 1, 1, 1, 1, 1, 1, 1, 1, 1, 1, 1, 1, 1, 1, 1, 1, 1, 1, 1, 1, 1, 1, 1, 1, 1, 1, 1, 1, 1, 1, 1, 1, 1, 1, 1, 1, 1, 1, 1, 1, 1, 1, 1, 1, 1, 1, 1, 1, 1, 1, 1, 1, 1, 1, 1, 1, 1, 1, 1, 1, 1, 1, 1, 1, 1, 1])
_uv = me_plane_001.uv_layers.new(name='UVMap')
_uv.uv.foreach_set('vector', [0.5, 0.75, 0.5, 1.0, 1.0, 1.0, 1.0, 0.75, 0.5, 0.0, 0.5, 0.25, 1.0, 0.25, 1.0, 0.0, 0.5, 0.25, 0.5, 0.5, 1.0, 0.5, 1.0, 0.25, 0.5, 0.5, 0.5, 0.75, 1.0, 0.75, 1.0, 0.5, 0.0, 0.5, 0.0, 0.75, 0.5, 0.75, 0.5, 0.5, 0.0, 0.25, 0.0, 0.5, 0.5, 0.5, 0.5, 0.25, 0.0, 0.0, 0.0, 0.25, 0.5, 0.25, 0.5, 0.0, 0.0, 0.75, 0.0, 1.0, 0.5, 1.0, 0.5, 0.75, 0.5, 0.75, 0.5, 1.0, 1.0, 1.0, 1.0, 0.75, 0.5, 0.0, 0.5, 0.25, 1.0, 0.25, 1.0, 0.0, 0.5, 0.25, 0.5, 0.5, 1.0, 0.5, 1.0, 0.25, 0.5, 0.5, 0.5, 0.75, 1.0, 0.75, 1.0, 0.5, 0.0, 0.5, 0.0, 0.75, 0.5, 0.75, 0.5, 0.5, 0.0, 0.25, 0.0, 0.5, 0.5, 0.5, 0.5, 0.25, 0.0, 0.0, 0.0, 0.25, 0.5, 0.25, 0.5, 0.0, 0.0, 0.75, 0.0, 1.0, 0.5, 1.0, 0.5, 0.75, 0.5, 0.75, 0.5, 1.0, 1.0, 1.0, 1.0, 0.75, 0.5, 0.0, 0.5, 0.25, 1.0, 0.25, 1.0, 0.0, 0.5, 0.25, 0.5, 0.5, 1.0, 0.5, 1.0, 0.25, 0.5, 0.5, 0.5, 0.75, 1.0, 0.75, 1.0, 0.5, 0.0, 0.5, 0.0, 0.75, 0.5, 0.75, 0.5, 0.5, 0.0, 0.25, 0.0, 0.5, 0.5, 0.5, 0.5, 0.25, 0.0, 0.0, 0.0, 0.25, 0.5, 0.25, 0.5, 0.0, 0.0, 0.75, 0.0, 1.0, 0.5, 1.0, 0.5, 0.75, 0.5, 0.75, 0.5, 1.0, 1.0, 1.0, 1.0, 0.75, 0.5, 0.0, 0.5, 0.25, 1.0, 0.25, 1.0, 0.0, 0.5, 0.25, 0.5, 0.5, 1.0, 0.5, 1.0, 0.25, 0.5, 0.5, 0.5, 0.75, 1.0, 0.75, 1.0, 0.5, 0.0, 0.5, 0.0, 0.75, 0.5, 0.75, 0.5, 0.5, 0.0, 0.25, 0.0, 0.5, 0.5, 0.5, 0.5, 0.25, 0.0, 0.0, 0.0, 0.25, 0.5, 0.25, 0.5, 0.0, 0.0, 0.75, 0.0, 1.0, 0.5, 1.0, 0.5, 0.75, 0.5, 0.75, 0.5, 1.0, 1.0, 1.0, 1.0, 0.75, 0.5, 0.0, 0.5, 0.25, 1.0, 0.25, 1.0, 0.0, 0.5, 0.25, 0.5, 0.5, 1.0, 0.5, 1.0, 0.25, 0.5, 0.5, 0.5, 0.75, 1.0, 0.75, 1.0, 0.5, 0.0, 0.5, 0.0, 0.75, 0.5, 0.75, 0.5, 0.5, 0.0, 0.25, 0.0, 0.5, 0.5, 0.5, 0.5, 0.25, 0.0, 0.0, 0.0, 0.25, 0.5, 0.25, 0.5, 0.0, 0.0, 0.75, 0.0, 1.0, 0.5, 1.0, 0.5, 0.75, 0.5, 0.75, 0.5, 1.0, 1.0, 1.0, 1.0, 0.75, 0.5, 0.0, 0.5, 0.25, 1.0, 0.25, 1.0, 0.0, 0.5, 0.25, 0.5, 0.5, 1.0, 0.5, 1.0, 0.25, 0.5, 0.5, 0.5, 0.75, 1.0, 0.75, 1.0, 0.5, 0.0, 0.5, 0.0, 0.75, 0.5, 0.75, 0.5, 0.5, 0.0, 0.25, 0.0, 0.5, 0.5, 0.5, 0.5, 0.25, 0.0, 0.0, 0.0, 0.25, 0.5, 0.25, 0.5, 0.0, 0.0, 0.75, 0.0, 1.0, 0.5, 1.0, 0.5, 0.75, 0.5, 0.75, 0.5, 1.0, 1.0, 1.0, 1.0, 0.75, 0.5, 0.0, 0.5, 0.25, 1.0, 0.25, 1.0, 0.0, 0.5, 0.25, 0.5, 0.5, 1.0, 0.5, 1.0, 0.25, 0.5, 0.5, 0.5, 0.75, 1.0, 0.75, 1.0, 0.5, 0.0, 0.5, 0.0, 0.75, 0.5, 0.75, 0.5, 0.5, 0.0, 0.25, 0.0, 0.5, 0.5, 0.5, 0.5, 0.25, 0.0, 0.0, 0.0, 0.25, 0.5, 0.25, 0.5, 0.0, 0.0, 0.75, 0.0, 1.0, 0.5, 1.0, 0.5, 0.75, 0.5, 0.75, 0.5, 1.0, 1.0, 1.0, 1.0, 0.75, 0.5, 0.0, 0.5, 0.25, 1.0, 0.25, 1.0, 0.0, 0.5, 0.25, 0.5, 0.5, 1.0, 0.5, 1.0, 0.25, 0.5, 0.5, 0.5, 0.75, 1.0, 0.75, 1.0, 0.5, 0.0, 0.5, 0.0, 0.75, 0.5, 0.75, 0.5, 0.5, 0.0, 0.25, 0.0, 0.5, 0.5, 0.5, 0.5, 0.25, 0.0, 0.0, 0.0, 0.25, 0.5, 0.25, 0.5, 0.0, 0.0, 0.75, 0.0, 1.0, 0.5, 1.0, 0.5, 0.75, 0.5, 0.75, 0.5, 1.0, 1.0, 1.0, 1.0, 0.75, 0.5, 0.0, 0.5, 0.25, 1.0, 0.25, 1.0, 0.0, 0.5, 0.25, 0.5, 0.5, 1.0, 0.5, 1.0, 0.25, 0.5, 0.5, 0.5, 0.75, 1.0, 0.75, 1.0, 0.5, 0.0, 0.5, 0.0, 0.75, 0.5, 0.75, 0.5, 0.5, 0.0, 0.25, 0.0, 0.5, 0.5, 0.5, 0.5, 0.25, 0.0, 0.0, 0.0, 0.25, 0.5, 0.25, 0.5, 0.0, 0.0, 0.75, 0.0, 1.0, 0.5, 1.0, 0.5, 0.75, 0.5, 0.75, 0.5, 1.0, 1.0, 1.0, 1.0, 0.75, 0.5, 0.0, 0.5, 0.25, 1.0, 0.25, 1.0, 0.0, 0.5, 0.25, 0.5, 0.5, 1.0, 0.5, 1.0, 0.25, 0.5, 0.5, 0.5, 0.75, 1.0, 0.75, 1.0, 0.5, 0.0, 0.5, 0.0, 0.75, 0.5, 0.75, 0.5, 0.5, 0.0, 0.25, 0.0, 0.5, 0.5, 0.5, 0.5, 0.25, 0.0, 0.0, 0.0, 0.25, 0.5, 0.25, 0.5, 0.0, 0.0, 0.75, 0.0, 1.0, 0.5, 1.0, 0.5, 0.75, 0.5, 0.75, 0.5, 1.0, 1.0, 1.0, 1.0, 0.75, 0.5, 0.0, 0.5, 0.25, 1.0, 0.25, 1.0, 0.0, 0.5, 0.25, 0.5, 0.5, 1.0, 0.5, 1.0, 0.25, 0.5, 0.5, 0.5, 0.75, 1.0, 0.75, 1.0, 0.5, 0.0, 0.5, 0.0, 0.75, 0.5, 0.75, 0.5, 0.5, 0.0, 0.25, 0.0, 0.5, 0.5, 0.5, 0.5, 0.25, 0.0, 0.0, 0.0, 0.25, 0.5, 0.25, 0.5, 0.0, 0.0, 0.75, 0.0, 1.0, 0.5, 1.0, 0.5, 0.75, 0.5, 0.75, 0.5, 1.0, 1.0, 1.0, 1.0, 0.75, 0.5, 0.0, 0.5, 0.25, 1.0, 0.25, 1.0, 0.0, 0.5, 0.25, 0.5, 0.5, 1.0, 0.5, 1.0, 0.25, 0.5, 0.5, 0.5, 0.75, 1.0, 0.75, 1.0, 0.5, 0.0, 0.5, 0.0, 0.75, 0.5, 0.75, 0.5, 0.5, 0.0, 0.25, 0.0, 0.5, 0.5, 0.5, 0.5, 0.25, 0.0, 0.0, 0.0, 0.25, 0.5, 0.25, 0.5, 0.0, 0.0, 0.75, 0.0, 1.0, 0.5, 1.0, 0.5, 0.75, 0.5, 0.75, 0.5, 1.0, 1.0, 1.0, 1.0, 0.75, 0.5, 0.0, 0.5, 0.25, 1.0, 0.25, 1.0, 0.0, 0.5, 0.25, 0.5, 0.5, 1.0, 0.5, 1.0, 0.25, 0.5, 0.5, 0.5, 0.75, 1.0, 0.75, 1.0, 0.5, 0.0, 0.5, 0.0, 0.75, 0.5, 0.75, 0.5, 0.5, 0.0, 0.25, 0.0, 0.5, 0.5, 0.5, 0.5, 0.25, 0.0, 0.0, 0.0, 0.25, 0.5, 0.25, 0.5, 0.0, 0.0, 0.75, 0.0, 1.0, 0.5, 1.0, 0.5, 0.75, 0.5, 0.75, 0.5, 1.0, 1.0, 1.0, 1.0, 0.75, 0.5, 0.0, 0.5, 0.25, 1.0, 0.25, 1.0, 0.0, 0.5, 0.25, 0.5, 0.5, 1.0, 0.5, 1.0, 0.25, 0.5, 0.5, 0.5, 0.75, 1.0, 0.75, 1.0, 0.5, 0.0, 0.5, 0.0, 0.75, 0.5, 0.75, 0.5, 0.5, 0.0, 0.25, 0.0, 0.5, 0.5, 0.5, 0.5, 0.25, 0.0, 0.0, 0.0, 0.25, 0.5, 0.25, 0.5, 0.0, 0.0, 0.75, 0.0, 1.0, 0.5, 1.0, 0.5, 0.75, 0.5, 0.75, 1.0, 0.75, 1.0, 1.0, 0.5, 1.0, 0.5, 0.0, 1.0, 0.0, 1.0, 0.25, 0.5, 0.25, 0.5, 0.25, 1.0, 0.25, 1.0, 0.5, 0.5, 0.5, 0.5, 0.5, 1.0, 0.5, 1.0, 0.75, 0.5, 0.75, 0.0, 0.5, 0.5, 0.5, 0.5, 0.75, 0.0, 0.75, 0.0, 0.25, 0.5, 0.25, 0.5, 0.5, 0.0, 0.5, 0.0, 0.0, 0.5, 0.0, 0.5, 0.25, 0.0, 0.25, 0.0, 0.75, 0.5, 0.75, 0.5, 1.0, 0.0, 1.0, 0.5, 0.75, 1.0, 0.75, 1.0, 1.0, 0.5, 1.0, 0.5, 0.0, 1.0, 0.0, 1.0, 0.25, 0.5, 0.25, 0.5, 0.25, 1.0, 0.25, 1.0, 0.5, 0.5, 0.5, 0.5, 0.5, 1.0, 0.5, 1.0, 0.75, 0.5, 0.75, 0.0, 0.5, 0.5, 0.5, 0.5, 0.75, 0.0, 0.75, 0.0, 0.25, 0.5, 0.25, 0.5, 0.5, 0.0, 0.5, 0.0, 0.0, 0.5, 0.0, 0.5, 0.25, 0.0, 0.25, 0.0, 0.75, 0.5, 0.75, 0.5, 1.0, 0.0, 1.0, 0.5, 0.75, 1.0, 0.75, 1.0, 1.0, 0.5, 1.0, 0.5, 0.0, 1.0, 0.0, 1.0, 0.25, 0.5, 0.25, 0.5, 0.25, 1.0, 0.25, 1.0, 0.5, 0.5, 0.5, 0.5, 0.5, 1.0, 0.5, 1.0, 0.75, 0.5, 0.75, 0.0, 0.5, 0.5, 0.5, 0.5, 0.75, 0.0, 0.75, 0.0, 0.25, 0.5, 0.25, 0.5, 0.5, 0.0, 0.5, 0.0, 0.0, 0.5, 0.0, 0.5, 0.25, 0.0, 0.25, 0.0, 0.75, 0.5, 0.75, 0.5, 1.0, 0.0, 1.0, 0.5, 0.75, 1.0, 0.75, 1.0, 1.0, 0.5, 1.0, 0.5, 0.0, 1.0, 0.0, 1.0, 0.25, 0.5, 0.25, 0.5, 0.25, 1.0, 0.25, 1.0, 0.5, 0.5, 0.5, 0.5, 0.5, 1.0, 0.5, 1.0, 0.75, 0.5, 0.75, 0.0, 0.5, 0.5, 0.5, 0.5, 0.75, 0.0, 0.75, 0.0, 0.25, 0.5, 0.25, 0.5, 0.5, 0.0, 0.5, 0.0, 0.0, 0.5, 0.0, 0.5, 0.25, 0.0, 0.25, 0.0, 0.75, 0.5, 0.75, 0.5, 1.0, 0.0, 1.0, 0.5, 0.75, 1.0, 0.75, 1.0, 1.0, 0.5, 1.0, 0.5, 0.0, 1.0, 0.0, 1.0, 0.25, 0.5, 0.25, 0.5, 0.25, 1.0, 0.25, 1.0, 0.5, 0.5, 0.5, 0.5, 0.5, 1.0, 0.5, 1.0, 0.75, 0.5, 0.75, 0.0, 0.5, 0.5, 0.5, 0.5, 0.75, 0.0, 0.75, 0.0, 0.25, 0.5, 0.25, 0.5, 0.5, 0.0, 0.5, 0.0, 0.0, 0.5, 0.0, 0.5, 0.25, 0.0, 0.25, 0.0, 0.75, 0.5, 0.75, 0.5, 1.0, 0.0, 1.0, 0.5, 0.75, 1.0, 0.75, 1.0, 1.0, 0.5, 1.0, 0.5, 0.0, 1.0, 0.0, 1.0, 0.25, 0.5, 0.25, 0.5, 0.25, 1.0, 0.25, 1.0, 0.5, 0.5, 0.5, 0.5, 0.5, 1.0, 0.5, 1.0, 0.75, 0.5, 0.75, 0.0, 0.5, 0.5, 0.5, 0.5, 0.75, 0.0, 0.75, 0.0, 0.25, 0.5, 0.25, 0.5, 0.5, 0.0, 0.5, 0.0, 0.0, 0.5, 0.0, 0.5, 0.25, 0.0, 0.25, 0.0, 0.75, 0.5, 0.75, 0.5, 1.0, 0.0, 1.0, 0.5, 0.75, 1.0, 0.75, 1.0, 1.0, 0.5, 1.0, 0.5, 0.0, 1.0, 0.0, 1.0, 0.25, 0.5, 0.25, 0.5, 0.25, 1.0, 0.25, 1.0, 0.5, 0.5, 0.5, 0.5, 0.5, 1.0, 0.5, 1.0, 0.75, 0.5, 0.75, 0.0, 0.5, 0.5, 0.5, 0.5, 0.75, 0.0, 0.75, 0.0, 0.25, 0.5, 0.25, 0.5, 0.5, 0.0, 0.5, 0.0, 0.0, 0.5, 0.0, 0.5, 0.25, 0.0, 0.25, 0.0, 0.75, 0.5, 0.75, 0.5, 1.0, 0.0, 1.0, 0.5, 0.75, 1.0, 0.75, 1.0, 1.0, 0.5, 1.0, 0.5, 0.0, 1.0, 0.0, 1.0, 0.25, 0.5, 0.25, 0.5, 0.25, 1.0, 0.25, 1.0, 0.5, 0.5, 0.5, 0.5, 0.5, 1.0, 0.5, 1.0, 0.75, 0.5, 0.75, 0.0, 0.5, 0.5, 0.5, 0.5, 0.75, 0.0, 0.75, 0.0, 0.25, 0.5, 0.25, 0.5, 0.5, 0.0, 0.5, 0.0, 0.0, 0.5, 0.0, 0.5, 0.25, 0.0, 0.25, 0.0, 0.75, 0.5, 0.75, 0.5, 1.0, 0.0, 1.0, 0.5, 0.75, 1.0, 0.75, 1.0, 1.0, 0.5, 1.0, 0.5, 0.0, 1.0, 0.0, 1.0, 0.25, 0.5, 0.25, 0.5, 0.25, 1.0, 0.25, 1.0, 0.5, 0.5, 0.5, 0.5, 0.5, 1.0, 0.5, 1.0, 0.75, 0.5, 0.75, 0.0, 0.5, 0.5, 0.5, 0.5, 0.75, 0.0, 0.75, 0.0, 0.25, 0.5, 0.25, 0.5, 0.5, 0.0, 0.5, 0.0, 0.0, 0.5, 0.0, 0.5, 0.25, 0.0, 0.25, 0.0, 0.75, 0.5, 0.75, 0.5, 1.0, 0.0, 1.0, 0.5, 0.75, 1.0, 0.75, 1.0, 1.0, 0.5, 1.0, 0.5, 0.0, 1.0, 0.0, 1.0, 0.25, 0.5, 0.25, 0.5, 0.25, 1.0, 0.25, 1.0, 0.5, 0.5, 0.5, 0.5, 0.5, 1.0, 0.5, 1.0, 0.75, 0.5, 0.75, 0.0, 0.5, 0.5, 0.5, 0.5, 0.75, 0.0, 0.75, 0.0, 0.25, 0.5, 0.25, 0.5, 0.5, 0.0, 0.5, 0.0, 0.0, 0.5, 0.0, 0.5, 0.25, 0.0, 0.25, 0.0, 0.75, 0.5, 0.75, 0.5, 1.0, 0.0, 1.0, 0.5, 0.75, 1.0, 0.75, 1.0, 1.0, 0.5, 1.0, 0.5, 0.0, 1.0, 0.0, 1.0, 0.25, 0.5, 0.25, 0.5, 0.25, 1.0, 0.25, 1.0, 0.5, 0.5, 0.5, 0.5, 0.5, 1.0, 0.5, 1.0, 0.75, 0.5, 0.75, 0.0, 0.5, 0.5, 0.5, 0.5, 0.75, 0.0, 0.75, 0.0, 0.25, 0.5, 0.25, 0.5, 0.5, 0.0, 0.5, 0.0, 0.0, 0.5, 0.0, 0.5, 0.25, 0.0, 0.25, 0.0, 0.75, 0.5, 0.75, 0.5, 1.0, 0.0, 1.0, 0.5, 0.75, 1.0, 0.75, 1.0, 1.0, 0.5, 1.0, 0.5, 0.0, 1.0, 0.0, 1.0, 0.25, 0.5, 0.25, 0.5, 0.25, 1.0, 0.25, 1.0, 0.5, 0.5, 0.5, 0.5, 0.5, 1.0, 0.5, 1.0, 0.75, 0.5, 0.75, 0.0, 0.5, 0.5, 0.5, 0.5, 0.75, 0.0, 0.75, 0.0, 0.25, 0.5, 0.25, 0.5, 0.5, 0.0, 0.5, 0.0, 0.0, 0.5, 0.0, 0.5, 0.25, 0.0, 0.25, 0.0, 0.75, 0.5, 0.75, 0.5, 1.0, 0.0, 1.0, 0.5, 0.75, 1.0, 0.75, 1.0, 1.0, 0.5, 1.0, 0.5, 0.0, 1.0, 0.0, 1.0, 0.25, 0.5, 0.25, 0.5, 0.25, 1.0, 0.25, 1.0, 0.5, 0.5, 0.5, 0.5, 0.5, 1.0, 0.5, 1.0, 0.75, 0.5, 0.75, 0.0, 0.5, 0.5, 0.5, 0.5, 0.75, 0.0, 0.75, 0.0, 0.25, 0.5, 0.25, 0.5, 0.5, 0.0, 0.5, 0.0, 0.0, 0.5, 0.0, 0.5, 0.25, 0.0, 0.25, 0.0, 0.75, 0.5, 0.75, 0.5, 1.0, 0.0, 1.0, 0.5, 0.75, 1.0, 0.75, 1.0, 1.0, 0.5, 1.0, 0.5, 0.0, 1.0, 0.0, 1.0, 0.25, 0.5, 0.25, 0.5, 0.25, 1.0, 0.25, 1.0, 0.5, 0.5, 0.5, 0.5, 0.5, 1.0, 0.5, 1.0, 0.75, 0.5, 0.75, 0.0, 0.5, 0.5, 0.5, 0.5, 0.75, 0.0, 0.75, 0.0, 0.25, 0.5, 0.25, 0.5, 0.5, 0.0, 0.5, 0.0, 0.0, 0.5, 0.0, 0.5, 0.25, 0.0, 0.25, 0.0, 0.75, 0.5, 0.75, 0.5, 1.0, 0.0, 1.0])
me_plane_001.materials.append(mat_material_003)
me_plane_001.materials.append(mat_material_001)
me_plane_001.use_remesh_fix_poles = True
me_plane_001.use_remesh_preserve_attributes = False
me_plane_001.use_mirror_vertex_groups = False
me_plane_001.update()

# ---- objects
ob_trunk = bpy.data.objects.new('Trunk', me_cube_001)
ob_leaves = bpy.data.objects.new('Leaves', me_plane_001)

# ---- transforms, parenting, visibility, modifiers, constraints
ob_trunk.location = (0.0, 0.0, 0.0)
ob_trunk.lineart.crease_threshold = 0.0
ob_leaves.location = (0.19, -0.2882, 6.552)
ob_leaves.lineart.crease_threshold = 0.0

# ---- collection membership
col_collection.objects.link(ob_trunk)
col_collection.objects.link(ob_leaves)

# ---- scene / render settings (as saved in the file)
scene.frame_start = 1; scene.frame_end = 250; scene.frame_set(1)
scene.render.engine = 'BLENDER_EEVEE_NEXT'
scene.cycles.use_denoising = False
scene.cycles.samples = 128
scene.cycles.sampling_pattern = 'TABULATED_SOBOL'
scene.cycles.use_adaptive_sampling = False
scene.cycles.use_light_tree = False
scene.view_settings.view_transform = 'Filmic'
bpy.context.view_layer.update()

# ---- added for rendering (the .blend has no active camera and no usable light): camera, sun
cam_auto = bpy.data.cameras.new('AutoCamera')
cam_auto.lens = 50.0
cam_auto.sensor_width = 36.0
cam_auto.clip_end = 1000.0
ob_auto_camera = bpy.data.objects.new('AutoCamera', cam_auto)
scene.collection.objects.link(ob_auto_camera)
ob_auto_camera.location = (11.0654, -13.3039, 12.3798)
ob_auto_camera.rotation_euler = (1.09748, -7.21219e-08, 0.694738)
scene.camera = ob_auto_camera
light_auto_sun = bpy.data.lights.new('AutoSun', 'SUN')
light_auto_sun.energy = 3.0
light_auto_sun.angle = 0.0523599
ob_auto_sun = bpy.data.objects.new('AutoSun', light_auto_sun)
scene.collection.objects.link(ob_auto_sun)
ob_auto_sun.rotation_euler = (0.872665, 0.174533, 0.523599)
bpy.context.view_layer.update()
